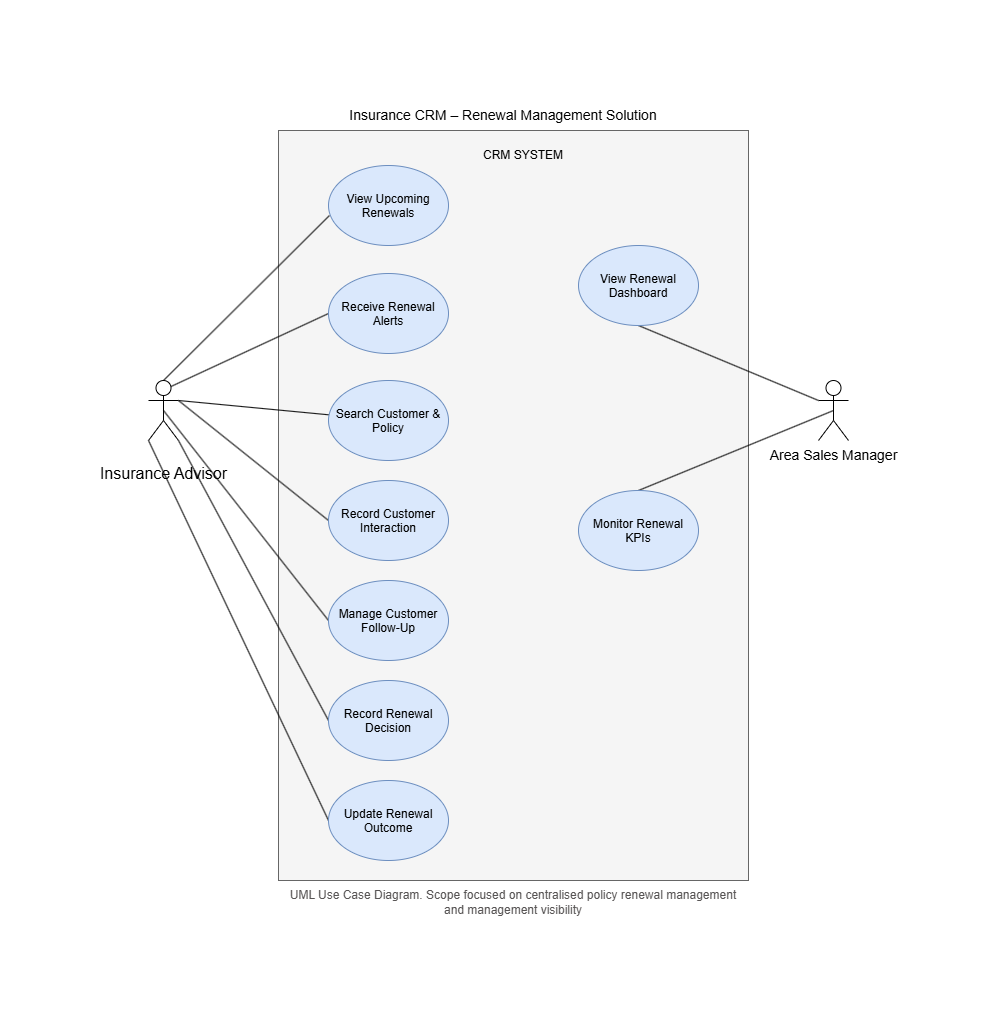

The diagram above was exported from draw.io. Its source (the exported page's mxGraphModel, read from the mxfile embedded in the PNG):
<mxGraphModel dx="860" dy="439" grid="0" gridSize="10" guides="1" tooltips="1" connect="1" arrows="1" fold="1" page="1" pageScale="1" pageWidth="1169" pageHeight="827" math="0" shadow="0">
  <root>
    <mxCell id="0" />
    <mxCell id="1" parent="0" />
    <mxCell id="_mTVV-ZoS3tjpoiaQPn5-2" parent="1" style="rounded=0;whiteSpace=wrap;html=1;fillColor=#f5f5f5;strokeColor=#666666;fontColor=#333333;" value="" vertex="1">
      <mxGeometry height="750" width="470" x="200" y="40" as="geometry" />
    </mxCell>
    <mxCell id="_mTVV-ZoS3tjpoiaQPn5-3" parent="1" style="text;html=1;whiteSpace=wrap;strokeColor=none;fillColor=none;align=center;verticalAlign=middle;rounded=0;" value="&lt;font style=&quot;font-size: 14px;&quot;&gt;Insurance CRM – Renewal Management Solution&lt;/font&gt;" vertex="1">
      <mxGeometry height="30" width="320" x="265" y="10" as="geometry" />
    </mxCell>
    <mxCell id="_mTVV-ZoS3tjpoiaQPn5-34" edge="1" parent="1" source="_mTVV-ZoS3tjpoiaQPn5-4" style="rounded=0;orthogonalLoop=1;jettySize=auto;html=1;exitX=0.75;exitY=0.1;exitDx=0;exitDy=0;exitPerimeter=0;entryX=0;entryY=0.5;entryDx=0;entryDy=0;endArrow=none;endFill=0;" target="_mTVV-ZoS3tjpoiaQPn5-6">
      <mxGeometry relative="1" as="geometry" />
    </mxCell>
    <mxCell id="_mTVV-ZoS3tjpoiaQPn5-35" edge="1" parent="1" source="_mTVV-ZoS3tjpoiaQPn5-4" style="rounded=0;orthogonalLoop=1;jettySize=auto;html=1;exitX=1;exitY=0.3333333333333333;exitDx=0;exitDy=0;exitPerimeter=0;endArrow=none;endFill=0;" target="_mTVV-ZoS3tjpoiaQPn5-7">
      <mxGeometry relative="1" as="geometry" />
    </mxCell>
    <mxCell id="_mTVV-ZoS3tjpoiaQPn5-36" edge="1" parent="1" source="_mTVV-ZoS3tjpoiaQPn5-4" style="rounded=0;orthogonalLoop=1;jettySize=auto;html=1;exitX=0.5;exitY=0.5;exitDx=0;exitDy=0;exitPerimeter=0;entryX=0;entryY=0.5;entryDx=0;entryDy=0;endArrow=none;endFill=0;" target="_mTVV-ZoS3tjpoiaQPn5-8">
      <mxGeometry relative="1" as="geometry" />
    </mxCell>
    <mxCell id="_mTVV-ZoS3tjpoiaQPn5-37" edge="1" parent="1" source="_mTVV-ZoS3tjpoiaQPn5-4" style="rounded=0;orthogonalLoop=1;jettySize=auto;html=1;exitX=1;exitY=1;exitDx=0;exitDy=0;exitPerimeter=0;entryX=0;entryY=0.5;entryDx=0;entryDy=0;endArrow=none;endFill=0;" target="_mTVV-ZoS3tjpoiaQPn5-9">
      <mxGeometry relative="1" as="geometry" />
    </mxCell>
    <mxCell id="_mTVV-ZoS3tjpoiaQPn5-38" edge="1" parent="1" source="_mTVV-ZoS3tjpoiaQPn5-4" style="rounded=0;orthogonalLoop=1;jettySize=auto;html=1;exitX=0;exitY=1;exitDx=0;exitDy=0;exitPerimeter=0;entryX=0;entryY=0.5;entryDx=0;entryDy=0;endArrow=none;endFill=0;" target="_mTVV-ZoS3tjpoiaQPn5-11">
      <mxGeometry relative="1" as="geometry" />
    </mxCell>
    <mxCell id="_mTVV-ZoS3tjpoiaQPn5-40" edge="1" parent="1" source="_mTVV-ZoS3tjpoiaQPn5-4" style="rounded=0;orthogonalLoop=1;jettySize=auto;html=1;exitX=1;exitY=0.3333333333333333;exitDx=0;exitDy=0;exitPerimeter=0;entryX=0;entryY=0.5;entryDx=0;entryDy=0;endArrow=none;endFill=0;" target="_mTVV-ZoS3tjpoiaQPn5-39">
      <mxGeometry relative="1" as="geometry" />
    </mxCell>
    <mxCell id="_mTVV-ZoS3tjpoiaQPn5-4" parent="1" style="shape=umlActor;verticalLabelPosition=bottom;verticalAlign=top;html=1;outlineConnect=0;" value="&lt;div&gt;&lt;font style=&quot;font-size: 14px;&quot;&gt;&lt;br&gt;&lt;/font&gt;&lt;/div&gt;&lt;font size=&quot;3&quot;&gt;I&lt;span style=&quot;background-color: transparent; color: light-dark(rgb(0, 0, 0), rgb(255, 255, 255));&quot;&gt;nsurance Advisor&lt;/span&gt;&lt;/font&gt;" vertex="1">
      <mxGeometry height="60" width="30" x="70" y="290" as="geometry" />
    </mxCell>
    <mxCell id="_mTVV-ZoS3tjpoiaQPn5-27" edge="1" parent="1" source="_mTVV-ZoS3tjpoiaQPn5-5" style="rounded=0;orthogonalLoop=1;jettySize=auto;html=1;exitX=0;exitY=0.3333333333333333;exitDx=0;exitDy=0;exitPerimeter=0;entryX=0.5;entryY=1;entryDx=0;entryDy=0;startArrow=none;startFill=0;endArrow=none;endFill=0;" target="_mTVV-ZoS3tjpoiaQPn5-24">
      <mxGeometry relative="1" as="geometry" />
    </mxCell>
    <mxCell id="_mTVV-ZoS3tjpoiaQPn5-29" edge="1" parent="1" source="_mTVV-ZoS3tjpoiaQPn5-5" style="rounded=0;orthogonalLoop=1;jettySize=auto;html=1;exitX=0.5;exitY=0.5;exitDx=0;exitDy=0;exitPerimeter=0;entryX=0.5;entryY=0;entryDx=0;entryDy=0;endArrow=none;endFill=0;" target="_mTVV-ZoS3tjpoiaQPn5-25">
      <mxGeometry relative="1" as="geometry" />
    </mxCell>
    <mxCell id="_mTVV-ZoS3tjpoiaQPn5-5" parent="1" style="shape=umlActor;verticalLabelPosition=bottom;verticalAlign=top;html=1;outlineConnect=0;" value="&lt;font style=&quot;font-size: 14px;&quot;&gt;Area Sales Manager&lt;/font&gt;" vertex="1">
      <mxGeometry height="60" width="30" x="740" y="290" as="geometry" />
    </mxCell>
    <mxCell id="_mTVV-ZoS3tjpoiaQPn5-6" parent="1" style="ellipse;whiteSpace=wrap;html=1;shapeInside=1;fillColor=#dae8fc;strokeColor=#6c8ebf;" value="Receive Renewal Alerts" vertex="1">
      <mxGeometry height="80" width="120" x="250" y="183" as="geometry" />
    </mxCell>
    <mxCell id="_mTVV-ZoS3tjpoiaQPn5-7" parent="1" style="ellipse;whiteSpace=wrap;html=1;shapeInside=1;fillColor=#dae8fc;strokeColor=#6c8ebf;" value="Search Customer &amp;amp; Policy" vertex="1">
      <mxGeometry height="80" width="120" x="250" y="290" as="geometry" />
    </mxCell>
    <mxCell id="_mTVV-ZoS3tjpoiaQPn5-8" parent="1" style="ellipse;whiteSpace=wrap;html=1;shapeInside=1;fillColor=#dae8fc;strokeColor=#6c8ebf;" value="Manage Customer Follow-Up" vertex="1">
      <mxGeometry height="80" width="120" x="250" y="490" as="geometry" />
    </mxCell>
    <mxCell id="_mTVV-ZoS3tjpoiaQPn5-9" parent="1" style="ellipse;whiteSpace=wrap;html=1;shapeInside=1;fillColor=#dae8fc;strokeColor=#6c8ebf;" value="Record Renewal Decision" vertex="1">
      <mxGeometry height="80" width="120" x="250" y="590" as="geometry" />
    </mxCell>
    <mxCell id="_mTVV-ZoS3tjpoiaQPn5-10" parent="1" style="ellipse;whiteSpace=wrap;html=1;shapeInside=1;fillColor=#dae8fc;strokeColor=#6c8ebf;" value="View Upcoming Renewals" vertex="1">
      <mxGeometry height="80" width="120" x="250" y="75" as="geometry" />
    </mxCell>
    <mxCell id="_mTVV-ZoS3tjpoiaQPn5-11" parent="1" style="ellipse;whiteSpace=wrap;html=1;shapeInside=1;fillColor=#dae8fc;strokeColor=#6c8ebf;" value="Update Renewal Outcome" vertex="1">
      <mxGeometry height="80" width="120" x="250" y="690" as="geometry" />
    </mxCell>
    <mxCell id="_mTVV-ZoS3tjpoiaQPn5-24" parent="1" style="ellipse;whiteSpace=wrap;html=1;shapeInside=1;fillColor=#dae8fc;strokeColor=#6c8ebf;" value="View Renewal Dashboard" vertex="1">
      <mxGeometry height="80" width="120" x="500" y="155" as="geometry" />
    </mxCell>
    <mxCell id="_mTVV-ZoS3tjpoiaQPn5-25" parent="1" style="ellipse;whiteSpace=wrap;html=1;shapeInside=1;fillColor=#dae8fc;strokeColor=#6c8ebf;" value="Monitor Renewal KPIs" vertex="1">
      <mxGeometry height="80" width="120" x="500" y="400" as="geometry" />
    </mxCell>
    <mxCell id="_mTVV-ZoS3tjpoiaQPn5-32" parent="1" style="text;html=1;whiteSpace=wrap;strokeColor=none;fillColor=none;align=center;verticalAlign=middle;rounded=0;" value="CRM SYSTEM" vertex="1">
      <mxGeometry height="30" width="110" x="390" y="50" as="geometry" />
    </mxCell>
    <mxCell id="_mTVV-ZoS3tjpoiaQPn5-33" edge="1" parent="1" source="_mTVV-ZoS3tjpoiaQPn5-4" style="rounded=0;orthogonalLoop=1;jettySize=auto;html=1;exitX=0.5;exitY=0;exitDx=0;exitDy=0;exitPerimeter=0;entryX=0.008;entryY=0.625;entryDx=0;entryDy=0;entryPerimeter=0;endArrow=none;endFill=0;" target="_mTVV-ZoS3tjpoiaQPn5-10">
      <mxGeometry relative="1" as="geometry" />
    </mxCell>
    <mxCell id="_mTVV-ZoS3tjpoiaQPn5-39" parent="1" style="ellipse;whiteSpace=wrap;html=1;shapeInside=1;fillColor=#dae8fc;strokeColor=#6c8ebf;" value="Record Customer Interaction" vertex="1">
      <mxGeometry height="80" width="120" x="250" y="390" as="geometry" />
    </mxCell>
    <mxCell id="_mTVV-ZoS3tjpoiaQPn5-41" parent="1" style="text;html=1;whiteSpace=wrap;strokeColor=none;fillColor=none;align=center;verticalAlign=middle;rounded=0;fontColor=light-dark(#585555, #ededed);" value="UML Use Case Diagram. Scope focused on centralised policy renewal management and management visibility" vertex="1">
      <mxGeometry height="30" width="470" x="200" y="797" as="geometry" />
    </mxCell>
  </root>
</mxGraphModel>